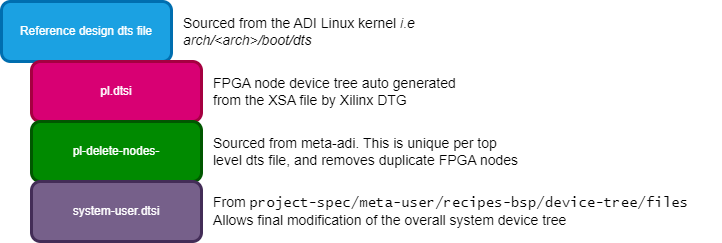

The diagram above was exported from draw.io. Its source (the exported page's mxGraphModel, read from the mxfile embedded in the PNG):
<mxGraphModel dx="1434" dy="854" grid="1" gridSize="10" guides="1" tooltips="1" connect="1" arrows="1" fold="1" page="1" pageScale="1" pageWidth="850" pageHeight="1100" math="0" shadow="0">
  <root>
    <mxCell id="0" />
    <mxCell id="1" parent="0" />
    <mxCell id="42-o1ljI3i1nVvcHeXlm-1" value="Reference design dts file" style="rounded=1;whiteSpace=wrap;html=1;fillColor=#1ba1e2;fontColor=#ffffff;strokeColor=#006EAF;strokeWidth=3;" vertex="1" parent="1">
      <mxGeometry x="120" y="200" width="170" height="60" as="geometry" />
    </mxCell>
    <mxCell id="42-o1ljI3i1nVvcHeXlm-2" value="pl.dtsi" style="rounded=1;whiteSpace=wrap;html=1;fillColor=#d80073;fontColor=#ffffff;strokeColor=#A50040;strokeWidth=3;" vertex="1" parent="1">
      <mxGeometry x="150" y="260" width="170" height="60" as="geometry" />
    </mxCell>
    <mxCell id="42-o1ljI3i1nVvcHeXlm-3" value="pl-delete-nodes-" style="rounded=1;whiteSpace=wrap;html=1;fillColor=#008a00;fontColor=#ffffff;strokeColor=#005700;strokeWidth=3;" vertex="1" parent="1">
      <mxGeometry x="150" y="320" width="170" height="60" as="geometry" />
    </mxCell>
    <mxCell id="42-o1ljI3i1nVvcHeXlm-4" value="system-user.dtsi" style="rounded=1;whiteSpace=wrap;html=1;fillColor=#76608a;fontColor=#ffffff;strokeColor=#432D57;strokeWidth=3;" vertex="1" parent="1">
      <mxGeometry x="150" y="380" width="170" height="60" as="geometry" />
    </mxCell>
    <mxCell id="42-o1ljI3i1nVvcHeXlm-5" value="Sourced from the ADI Linux kernel &lt;i&gt;i.e arch/&amp;lt;arch&amp;gt;/boot/dts&lt;/i&gt;" style="text;html=1;align=left;verticalAlign=middle;whiteSpace=wrap;rounded=0;fontSize=14;" vertex="1" parent="1">
      <mxGeometry x="300" y="215" width="320" height="30" as="geometry" />
    </mxCell>
    <mxCell id="42-o1ljI3i1nVvcHeXlm-7" value="FPGA node device tree auto generated from the XSA file by Xilinx DTG" style="text;html=1;align=left;verticalAlign=middle;whiteSpace=wrap;rounded=0;fontSize=14;" vertex="1" parent="1">
      <mxGeometry x="330" y="275" width="250" height="30" as="geometry" />
    </mxCell>
    <mxCell id="42-o1ljI3i1nVvcHeXlm-8" value="Sourced from meta-adi. This is unique per top level dts file, and removes duplicate FPGA nodes" style="text;html=1;align=left;verticalAlign=middle;whiteSpace=wrap;rounded=0;fontSize=14;" vertex="1" parent="1">
      <mxGeometry x="330" y="335" width="310" height="30" as="geometry" />
    </mxCell>
    <mxCell id="42-o1ljI3i1nVvcHeXlm-9" value="From &lt;font face=&quot;Lucida Console&quot;&gt;project-spec/meta-user/recipes-bsp/device-tree/files&lt;/font&gt;&lt;div&gt;&lt;font face=&quot;Helvetica&quot;&gt;Allows final modification of the overall system device tree&lt;/font&gt;&lt;/div&gt;" style="text;html=1;align=left;verticalAlign=middle;whiteSpace=wrap;rounded=0;fontSize=14;" vertex="1" parent="1">
      <mxGeometry x="330" y="395" width="510" height="30" as="geometry" />
    </mxCell>
  </root>
</mxGraphModel>